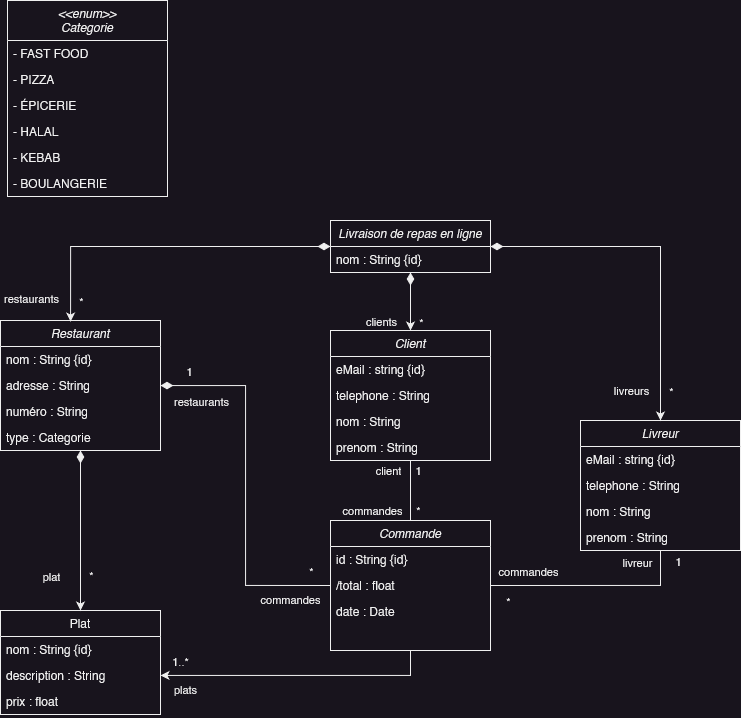

The diagram above was exported from draw.io. Its source (the exported page's mxGraphModel, read from the mxfile embedded in the PNG):
<mxGraphModel dx="1235" dy="634" grid="1" gridSize="10" guides="1" tooltips="1" connect="1" arrows="1" fold="1" page="1" pageScale="1" pageWidth="827" pageHeight="1169" math="0" shadow="0">
  <root>
    <mxCell id="WIyWlLk6GJQsqaUBKTNV-0" />
    <mxCell id="WIyWlLk6GJQsqaUBKTNV-1" parent="WIyWlLk6GJQsqaUBKTNV-0" />
    <mxCell id="zkfFHV4jXpPFQw0GAbJ--0" value="Restaurant" style="swimlane;fontStyle=2;align=center;verticalAlign=top;childLayout=stackLayout;horizontal=1;startSize=26;horizontalStack=0;resizeParent=1;resizeLast=0;collapsible=1;marginBottom=0;rounded=0;shadow=0;strokeWidth=1;" parent="WIyWlLk6GJQsqaUBKTNV-1" vertex="1">
      <mxGeometry x="43" y="350" width="160" height="130" as="geometry">
        <mxRectangle x="230" y="140" width="160" height="26" as="alternateBounds" />
      </mxGeometry>
    </mxCell>
    <mxCell id="zkfFHV4jXpPFQw0GAbJ--1" value="nom : String {id}" style="text;align=left;verticalAlign=top;spacingLeft=4;spacingRight=4;overflow=hidden;rotatable=0;points=[[0,0.5],[1,0.5]];portConstraint=eastwest;" parent="zkfFHV4jXpPFQw0GAbJ--0" vertex="1">
      <mxGeometry y="26" width="160" height="26" as="geometry" />
    </mxCell>
    <mxCell id="zkfFHV4jXpPFQw0GAbJ--2" value="adresse : String" style="text;align=left;verticalAlign=top;spacingLeft=4;spacingRight=4;overflow=hidden;rotatable=0;points=[[0,0.5],[1,0.5]];portConstraint=eastwest;rounded=0;shadow=0;html=0;" parent="zkfFHV4jXpPFQw0GAbJ--0" vertex="1">
      <mxGeometry y="52" width="160" height="26" as="geometry" />
    </mxCell>
    <mxCell id="zkfFHV4jXpPFQw0GAbJ--3" value="numéro : String" style="text;align=left;verticalAlign=top;spacingLeft=4;spacingRight=4;overflow=hidden;rotatable=0;points=[[0,0.5],[1,0.5]];portConstraint=eastwest;rounded=0;shadow=0;html=0;" parent="zkfFHV4jXpPFQw0GAbJ--0" vertex="1">
      <mxGeometry y="78" width="160" height="26" as="geometry" />
    </mxCell>
    <mxCell id="lXdeEH8BAEW4jV3_yc2j-6" value="type : Categorie" style="text;align=left;verticalAlign=top;spacingLeft=4;spacingRight=4;overflow=hidden;rotatable=0;points=[[0,0.5],[1,0.5]];portConstraint=eastwest;rounded=0;shadow=0;html=0;" parent="zkfFHV4jXpPFQw0GAbJ--0" vertex="1">
      <mxGeometry y="104" width="160" height="26" as="geometry" />
    </mxCell>
    <mxCell id="zkfFHV4jXpPFQw0GAbJ--6" value="Plat" style="swimlane;fontStyle=0;align=center;verticalAlign=top;childLayout=stackLayout;horizontal=1;startSize=26;horizontalStack=0;resizeParent=1;resizeLast=0;collapsible=1;marginBottom=0;rounded=0;shadow=0;strokeWidth=1;" parent="WIyWlLk6GJQsqaUBKTNV-1" vertex="1">
      <mxGeometry x="43" y="640" width="160" height="104" as="geometry">
        <mxRectangle x="130" y="380" width="160" height="26" as="alternateBounds" />
      </mxGeometry>
    </mxCell>
    <mxCell id="zkfFHV4jXpPFQw0GAbJ--7" value="nom : String {id}" style="text;align=left;verticalAlign=top;spacingLeft=4;spacingRight=4;overflow=hidden;rotatable=0;points=[[0,0.5],[1,0.5]];portConstraint=eastwest;" parent="zkfFHV4jXpPFQw0GAbJ--6" vertex="1">
      <mxGeometry y="26" width="160" height="26" as="geometry" />
    </mxCell>
    <mxCell id="zkfFHV4jXpPFQw0GAbJ--8" value="description : String" style="text;align=left;verticalAlign=top;spacingLeft=4;spacingRight=4;overflow=hidden;rotatable=0;points=[[0,0.5],[1,0.5]];portConstraint=eastwest;rounded=0;shadow=0;html=0;" parent="zkfFHV4jXpPFQw0GAbJ--6" vertex="1">
      <mxGeometry y="52" width="160" height="26" as="geometry" />
    </mxCell>
    <mxCell id="lXdeEH8BAEW4jV3_yc2j-14" value="prix : float" style="text;align=left;verticalAlign=top;spacingLeft=4;spacingRight=4;overflow=hidden;rotatable=0;points=[[0,0.5],[1,0.5]];portConstraint=eastwest;rounded=0;shadow=0;html=0;" parent="zkfFHV4jXpPFQw0GAbJ--6" vertex="1">
      <mxGeometry y="78" width="160" height="26" as="geometry" />
    </mxCell>
    <mxCell id="zkfFHV4jXpPFQw0GAbJ--12" value="" style="endArrow=diamondThin;endSize=10;endFill=1;shadow=0;strokeWidth=1;rounded=0;edgeStyle=elbowEdgeStyle;elbow=vertical;startArrow=classic;startFill=1;" parent="WIyWlLk6GJQsqaUBKTNV-1" source="zkfFHV4jXpPFQw0GAbJ--6" target="zkfFHV4jXpPFQw0GAbJ--0" edge="1">
      <mxGeometry width="160" relative="1" as="geometry">
        <mxPoint x="63" y="433" as="sourcePoint" />
        <mxPoint x="63" y="433" as="targetPoint" />
      </mxGeometry>
    </mxCell>
    <mxCell id="lXdeEH8BAEW4jV3_yc2j-16" value="plat" style="edgeLabel;html=1;align=center;verticalAlign=middle;resizable=0;points=[];" parent="zkfFHV4jXpPFQw0GAbJ--12" connectable="0" vertex="1">
      <mxGeometry x="-0.4" y="-1" relative="1" as="geometry">
        <mxPoint x="-31" y="14" as="offset" />
      </mxGeometry>
    </mxCell>
    <mxCell id="lXdeEH8BAEW4jV3_yc2j-50" value="*" style="edgeLabel;html=1;align=center;verticalAlign=middle;resizable=0;points=[];" parent="zkfFHV4jXpPFQw0GAbJ--12" connectable="0" vertex="1">
      <mxGeometry x="-0.3636" y="-2" relative="1" as="geometry">
        <mxPoint x="8" y="15" as="offset" />
      </mxGeometry>
    </mxCell>
    <mxCell id="lXdeEH8BAEW4jV3_yc2j-7" value="&lt;&lt;enum&gt;&gt;&#10;Categorie&#10;" style="swimlane;fontStyle=2;align=center;verticalAlign=top;childLayout=stackLayout;horizontal=1;startSize=40;horizontalStack=0;resizeParent=1;resizeLast=0;collapsible=1;marginBottom=0;rounded=0;shadow=0;strokeWidth=1;" parent="WIyWlLk6GJQsqaUBKTNV-1" vertex="1">
      <mxGeometry x="50" y="30" width="160" height="196" as="geometry">
        <mxRectangle x="230" y="140" width="160" height="26" as="alternateBounds" />
      </mxGeometry>
    </mxCell>
    <mxCell id="lXdeEH8BAEW4jV3_yc2j-8" value="- FAST FOOD" style="text;align=left;verticalAlign=top;spacingLeft=4;spacingRight=4;overflow=hidden;rotatable=0;points=[[0,0.5],[1,0.5]];portConstraint=eastwest;" parent="lXdeEH8BAEW4jV3_yc2j-7" vertex="1">
      <mxGeometry y="40" width="160" height="26" as="geometry" />
    </mxCell>
    <mxCell id="lXdeEH8BAEW4jV3_yc2j-9" value="- PIZZA" style="text;align=left;verticalAlign=top;spacingLeft=4;spacingRight=4;overflow=hidden;rotatable=0;points=[[0,0.5],[1,0.5]];portConstraint=eastwest;rounded=0;shadow=0;html=0;" parent="lXdeEH8BAEW4jV3_yc2j-7" vertex="1">
      <mxGeometry y="66" width="160" height="26" as="geometry" />
    </mxCell>
    <mxCell id="lXdeEH8BAEW4jV3_yc2j-10" value="- ÉPICERIE" style="text;align=left;verticalAlign=top;spacingLeft=4;spacingRight=4;overflow=hidden;rotatable=0;points=[[0,0.5],[1,0.5]];portConstraint=eastwest;rounded=0;shadow=0;html=0;" parent="lXdeEH8BAEW4jV3_yc2j-7" vertex="1">
      <mxGeometry y="92" width="160" height="26" as="geometry" />
    </mxCell>
    <mxCell id="lXdeEH8BAEW4jV3_yc2j-11" value="- HALAL" style="text;align=left;verticalAlign=top;spacingLeft=4;spacingRight=4;overflow=hidden;rotatable=0;points=[[0,0.5],[1,0.5]];portConstraint=eastwest;rounded=0;shadow=0;html=0;" parent="lXdeEH8BAEW4jV3_yc2j-7" vertex="1">
      <mxGeometry y="118" width="160" height="26" as="geometry" />
    </mxCell>
    <mxCell id="lXdeEH8BAEW4jV3_yc2j-13" value="- KEBAB" style="text;align=left;verticalAlign=top;spacingLeft=4;spacingRight=4;overflow=hidden;rotatable=0;points=[[0,0.5],[1,0.5]];portConstraint=eastwest;rounded=0;shadow=0;html=0;" parent="lXdeEH8BAEW4jV3_yc2j-7" vertex="1">
      <mxGeometry y="144" width="160" height="26" as="geometry" />
    </mxCell>
    <mxCell id="lXdeEH8BAEW4jV3_yc2j-12" value="- BOULANGERIE" style="text;align=left;verticalAlign=top;spacingLeft=4;spacingRight=4;overflow=hidden;rotatable=0;points=[[0,0.5],[1,0.5]];portConstraint=eastwest;rounded=0;shadow=0;html=0;" parent="lXdeEH8BAEW4jV3_yc2j-7" vertex="1">
      <mxGeometry y="170" width="160" height="26" as="geometry" />
    </mxCell>
    <mxCell id="lXdeEH8BAEW4jV3_yc2j-18" value="Commande" style="swimlane;fontStyle=2;align=center;verticalAlign=top;childLayout=stackLayout;horizontal=1;startSize=26;horizontalStack=0;resizeParent=1;resizeLast=0;collapsible=1;marginBottom=0;rounded=0;shadow=0;strokeWidth=1;" parent="WIyWlLk6GJQsqaUBKTNV-1" vertex="1">
      <mxGeometry x="373" y="550" width="160" height="130" as="geometry">
        <mxRectangle x="230" y="140" width="160" height="26" as="alternateBounds" />
      </mxGeometry>
    </mxCell>
    <mxCell id="lXdeEH8BAEW4jV3_yc2j-19" value="id : String {id}" style="text;align=left;verticalAlign=top;spacingLeft=4;spacingRight=4;overflow=hidden;rotatable=0;points=[[0,0.5],[1,0.5]];portConstraint=eastwest;" parent="lXdeEH8BAEW4jV3_yc2j-18" vertex="1">
      <mxGeometry y="26" width="160" height="26" as="geometry" />
    </mxCell>
    <mxCell id="lXdeEH8BAEW4jV3_yc2j-20" value="/total : float" style="text;align=left;verticalAlign=top;spacingLeft=4;spacingRight=4;overflow=hidden;rotatable=0;points=[[0,0.5],[1,0.5]];portConstraint=eastwest;rounded=0;shadow=0;html=0;" parent="lXdeEH8BAEW4jV3_yc2j-18" vertex="1">
      <mxGeometry y="52" width="160" height="26" as="geometry" />
    </mxCell>
    <mxCell id="lXdeEH8BAEW4jV3_yc2j-31" value="date : Date" style="text;align=left;verticalAlign=top;spacingLeft=4;spacingRight=4;overflow=hidden;rotatable=0;points=[[0,0.5],[1,0.5]];portConstraint=eastwest;rounded=0;shadow=0;html=0;" parent="lXdeEH8BAEW4jV3_yc2j-18" vertex="1">
      <mxGeometry y="78" width="160" height="26" as="geometry" />
    </mxCell>
    <mxCell id="lXdeEH8BAEW4jV3_yc2j-23" value="" style="edgeStyle=orthogonalEdgeStyle;rounded=0;orthogonalLoop=1;jettySize=auto;html=1;entryX=0;entryY=0.5;entryDx=0;entryDy=0;startArrow=diamondThin;startFill=1;startSize=10;endArrow=none;endFill=0;" parent="WIyWlLk6GJQsqaUBKTNV-1" source="zkfFHV4jXpPFQw0GAbJ--2" target="lXdeEH8BAEW4jV3_yc2j-20" edge="1">
      <mxGeometry relative="1" as="geometry" />
    </mxCell>
    <mxCell id="lXdeEH8BAEW4jV3_yc2j-57" value="commandes" style="edgeLabel;html=1;align=center;verticalAlign=middle;resizable=0;points=[];" parent="lXdeEH8BAEW4jV3_yc2j-23" connectable="0" vertex="1">
      <mxGeometry x="0.6423" y="4" relative="1" as="geometry">
        <mxPoint x="26" y="17" as="offset" />
      </mxGeometry>
    </mxCell>
    <mxCell id="lXdeEH8BAEW4jV3_yc2j-58" value="*" style="edgeLabel;html=1;align=center;verticalAlign=middle;resizable=0;points=[];" parent="lXdeEH8BAEW4jV3_yc2j-23" connectable="0" vertex="1">
      <mxGeometry x="0.6614" y="1" relative="1" as="geometry">
        <mxPoint x="43" y="-14" as="offset" />
      </mxGeometry>
    </mxCell>
    <mxCell id="lXdeEH8BAEW4jV3_yc2j-59" value="restaurants" style="edgeLabel;html=1;align=center;verticalAlign=middle;resizable=0;points=[];" parent="lXdeEH8BAEW4jV3_yc2j-23" connectable="0" vertex="1">
      <mxGeometry x="-0.6677" y="-2" relative="1" as="geometry">
        <mxPoint x="-21" y="13" as="offset" />
      </mxGeometry>
    </mxCell>
    <mxCell id="lXdeEH8BAEW4jV3_yc2j-60" value="1" style="edgeLabel;html=1;align=center;verticalAlign=middle;resizable=0;points=[];" parent="lXdeEH8BAEW4jV3_yc2j-23" connectable="0" vertex="1">
      <mxGeometry x="-0.8458" y="3" relative="1" as="geometry">
        <mxPoint y="-12" as="offset" />
      </mxGeometry>
    </mxCell>
    <mxCell id="lXdeEH8BAEW4jV3_yc2j-72" style="edgeStyle=orthogonalEdgeStyle;rounded=0;orthogonalLoop=1;jettySize=auto;html=1;entryX=1;entryY=0.5;entryDx=0;entryDy=0;endArrow=none;endFill=0;" parent="WIyWlLk6GJQsqaUBKTNV-1" source="lXdeEH8BAEW4jV3_yc2j-28" target="lXdeEH8BAEW4jV3_yc2j-20" edge="1">
      <mxGeometry relative="1" as="geometry" />
    </mxCell>
    <mxCell id="lXdeEH8BAEW4jV3_yc2j-73" value="commandes" style="edgeLabel;html=1;align=center;verticalAlign=middle;resizable=0;points=[];" parent="lXdeEH8BAEW4jV3_yc2j-72" connectable="0" vertex="1">
      <mxGeometry x="0.7463" y="2" relative="1" as="geometry">
        <mxPoint x="11" y="-17" as="offset" />
      </mxGeometry>
    </mxCell>
    <mxCell id="lXdeEH8BAEW4jV3_yc2j-74" value="*" style="edgeLabel;html=1;align=center;verticalAlign=middle;resizable=0;points=[];" parent="lXdeEH8BAEW4jV3_yc2j-72" connectable="0" vertex="1">
      <mxGeometry x="-0.7268" y="-2" relative="1" as="geometry">
        <mxPoint x="-151" y="22" as="offset" />
      </mxGeometry>
    </mxCell>
    <mxCell id="lXdeEH8BAEW4jV3_yc2j-75" value="1" style="edgeLabel;html=1;align=center;verticalAlign=middle;resizable=0;points=[];" parent="lXdeEH8BAEW4jV3_yc2j-72" connectable="0" vertex="1">
      <mxGeometry x="0.7724" y="-1" relative="1" as="geometry">
        <mxPoint x="164" y="-24" as="offset" />
      </mxGeometry>
    </mxCell>
    <mxCell id="lXdeEH8BAEW4jV3_yc2j-76" value="livreur" style="edgeLabel;html=1;align=center;verticalAlign=middle;resizable=0;points=[];" parent="lXdeEH8BAEW4jV3_yc2j-72" connectable="0" vertex="1">
      <mxGeometry x="0.7073" y="3" relative="1" as="geometry">
        <mxPoint x="117" y="-27" as="offset" />
      </mxGeometry>
    </mxCell>
    <mxCell id="lXdeEH8BAEW4jV3_yc2j-28" value="Livreur" style="swimlane;fontStyle=2;align=center;verticalAlign=top;childLayout=stackLayout;horizontal=1;startSize=26;horizontalStack=0;resizeParent=1;resizeLast=0;collapsible=1;marginBottom=0;rounded=0;shadow=0;strokeWidth=1;" parent="WIyWlLk6GJQsqaUBKTNV-1" vertex="1">
      <mxGeometry x="623" y="450" width="160" height="130" as="geometry">
        <mxRectangle x="230" y="140" width="160" height="26" as="alternateBounds" />
      </mxGeometry>
    </mxCell>
    <mxCell id="lXdeEH8BAEW4jV3_yc2j-29" value="eMail : string {id}" style="text;align=left;verticalAlign=top;spacingLeft=4;spacingRight=4;overflow=hidden;rotatable=0;points=[[0,0.5],[1,0.5]];portConstraint=eastwest;" parent="lXdeEH8BAEW4jV3_yc2j-28" vertex="1">
      <mxGeometry y="26" width="160" height="26" as="geometry" />
    </mxCell>
    <mxCell id="lXdeEH8BAEW4jV3_yc2j-30" value="telephone : String" style="text;align=left;verticalAlign=top;spacingLeft=4;spacingRight=4;overflow=hidden;rotatable=0;points=[[0,0.5],[1,0.5]];portConstraint=eastwest;rounded=0;shadow=0;html=0;" parent="lXdeEH8BAEW4jV3_yc2j-28" vertex="1">
      <mxGeometry y="52" width="160" height="26" as="geometry" />
    </mxCell>
    <mxCell id="lXdeEH8BAEW4jV3_yc2j-32" value="nom : String" style="text;align=left;verticalAlign=top;spacingLeft=4;spacingRight=4;overflow=hidden;rotatable=0;points=[[0,0.5],[1,0.5]];portConstraint=eastwest;rounded=0;shadow=0;html=0;" parent="lXdeEH8BAEW4jV3_yc2j-28" vertex="1">
      <mxGeometry y="78" width="160" height="26" as="geometry" />
    </mxCell>
    <mxCell id="lXdeEH8BAEW4jV3_yc2j-33" value="prenom : String" style="text;align=left;verticalAlign=top;spacingLeft=4;spacingRight=4;overflow=hidden;rotatable=0;points=[[0,0.5],[1,0.5]];portConstraint=eastwest;rounded=0;shadow=0;html=0;" parent="lXdeEH8BAEW4jV3_yc2j-28" vertex="1">
      <mxGeometry y="104" width="160" height="26" as="geometry" />
    </mxCell>
    <mxCell id="lXdeEH8BAEW4jV3_yc2j-48" style="edgeStyle=orthogonalEdgeStyle;rounded=0;orthogonalLoop=1;jettySize=auto;html=1;entryX=0.5;entryY=1;entryDx=0;entryDy=0;startArrow=classic;startFill=1;endArrow=diamondThin;endFill=1;endSize=10;" parent="WIyWlLk6GJQsqaUBKTNV-1" source="lXdeEH8BAEW4jV3_yc2j-34" target="lXdeEH8BAEW4jV3_yc2j-41" edge="1">
      <mxGeometry relative="1" as="geometry" />
    </mxCell>
    <mxCell id="lXdeEH8BAEW4jV3_yc2j-53" value="clients" style="edgeLabel;html=1;align=center;verticalAlign=middle;resizable=0;points=[];" parent="lXdeEH8BAEW4jV3_yc2j-48" connectable="0" vertex="1">
      <mxGeometry x="-0.2064" relative="1" as="geometry">
        <mxPoint x="-30" y="14" as="offset" />
      </mxGeometry>
    </mxCell>
    <mxCell id="lXdeEH8BAEW4jV3_yc2j-54" value="&lt;div&gt;*&lt;/div&gt;" style="edgeLabel;html=1;align=center;verticalAlign=middle;resizable=0;points=[];" parent="lXdeEH8BAEW4jV3_yc2j-48" connectable="0" vertex="1">
      <mxGeometry x="-0.1423" y="-1" relative="1" as="geometry">
        <mxPoint x="9" y="16" as="offset" />
      </mxGeometry>
    </mxCell>
    <mxCell id="lXdeEH8BAEW4jV3_yc2j-66" style="edgeStyle=orthogonalEdgeStyle;rounded=0;orthogonalLoop=1;jettySize=auto;html=1;entryX=0.5;entryY=0;entryDx=0;entryDy=0;startArrow=none;startFill=0;endArrow=none;endFill=0;startSize=10;" parent="WIyWlLk6GJQsqaUBKTNV-1" source="lXdeEH8BAEW4jV3_yc2j-34" target="lXdeEH8BAEW4jV3_yc2j-18" edge="1">
      <mxGeometry relative="1" as="geometry" />
    </mxCell>
    <mxCell id="lXdeEH8BAEW4jV3_yc2j-67" value="client" style="edgeLabel;html=1;align=center;verticalAlign=middle;resizable=0;points=[];" parent="lXdeEH8BAEW4jV3_yc2j-66" connectable="0" vertex="1">
      <mxGeometry x="0.6952" y="1" relative="1" as="geometry">
        <mxPoint x="-24" y="-41" as="offset" />
      </mxGeometry>
    </mxCell>
    <mxCell id="lXdeEH8BAEW4jV3_yc2j-68" value="1" style="edgeLabel;html=1;align=center;verticalAlign=middle;resizable=0;points=[];" parent="lXdeEH8BAEW4jV3_yc2j-66" connectable="0" vertex="1">
      <mxGeometry x="0.219" y="1" relative="1" as="geometry">
        <mxPoint x="6" y="-27" as="offset" />
      </mxGeometry>
    </mxCell>
    <mxCell id="lXdeEH8BAEW4jV3_yc2j-69" value="commandes" style="edgeLabel;html=1;align=center;verticalAlign=middle;resizable=0;points=[];" parent="lXdeEH8BAEW4jV3_yc2j-66" connectable="0" vertex="1">
      <mxGeometry x="-0.2571" y="2" relative="1" as="geometry">
        <mxPoint x="-41" y="27" as="offset" />
      </mxGeometry>
    </mxCell>
    <mxCell id="lXdeEH8BAEW4jV3_yc2j-70" value="*" style="edgeLabel;html=1;align=center;verticalAlign=middle;resizable=0;points=[];" parent="lXdeEH8BAEW4jV3_yc2j-66" connectable="0" vertex="1">
      <mxGeometry x="-0.3143" y="1" relative="1" as="geometry">
        <mxPoint x="6" y="29" as="offset" />
      </mxGeometry>
    </mxCell>
    <mxCell id="lXdeEH8BAEW4jV3_yc2j-34" value="Client" style="swimlane;fontStyle=2;align=center;verticalAlign=top;childLayout=stackLayout;horizontal=1;startSize=26;horizontalStack=0;resizeParent=1;resizeLast=0;collapsible=1;marginBottom=0;rounded=0;shadow=0;strokeWidth=1;" parent="WIyWlLk6GJQsqaUBKTNV-1" vertex="1">
      <mxGeometry x="373" y="360" width="160" height="130" as="geometry">
        <mxRectangle x="230" y="140" width="160" height="26" as="alternateBounds" />
      </mxGeometry>
    </mxCell>
    <mxCell id="lXdeEH8BAEW4jV3_yc2j-35" value="eMail : string {id}" style="text;align=left;verticalAlign=top;spacingLeft=4;spacingRight=4;overflow=hidden;rotatable=0;points=[[0,0.5],[1,0.5]];portConstraint=eastwest;" parent="lXdeEH8BAEW4jV3_yc2j-34" vertex="1">
      <mxGeometry y="26" width="160" height="26" as="geometry" />
    </mxCell>
    <mxCell id="lXdeEH8BAEW4jV3_yc2j-36" value="telephone : String" style="text;align=left;verticalAlign=top;spacingLeft=4;spacingRight=4;overflow=hidden;rotatable=0;points=[[0,0.5],[1,0.5]];portConstraint=eastwest;rounded=0;shadow=0;html=0;" parent="lXdeEH8BAEW4jV3_yc2j-34" vertex="1">
      <mxGeometry y="52" width="160" height="26" as="geometry" />
    </mxCell>
    <mxCell id="lXdeEH8BAEW4jV3_yc2j-37" value="nom : String" style="text;align=left;verticalAlign=top;spacingLeft=4;spacingRight=4;overflow=hidden;rotatable=0;points=[[0,0.5],[1,0.5]];portConstraint=eastwest;rounded=0;shadow=0;html=0;" parent="lXdeEH8BAEW4jV3_yc2j-34" vertex="1">
      <mxGeometry y="78" width="160" height="26" as="geometry" />
    </mxCell>
    <mxCell id="lXdeEH8BAEW4jV3_yc2j-46" style="edgeStyle=orthogonalEdgeStyle;rounded=0;orthogonalLoop=1;jettySize=auto;html=1;entryX=0.438;entryY=0.008;entryDx=0;entryDy=0;entryPerimeter=0;exitX=0;exitY=0.5;exitDx=0;exitDy=0;startArrow=diamondThin;startFill=1;endSize=6;startSize=10;" parent="WIyWlLk6GJQsqaUBKTNV-1" source="lXdeEH8BAEW4jV3_yc2j-41" target="zkfFHV4jXpPFQw0GAbJ--0" edge="1">
      <mxGeometry relative="1" as="geometry" />
    </mxCell>
    <mxCell id="lXdeEH8BAEW4jV3_yc2j-51" value="restaurants" style="edgeLabel;html=1;align=center;verticalAlign=middle;resizable=0;points=[];" parent="lXdeEH8BAEW4jV3_yc2j-46" connectable="0" vertex="1">
      <mxGeometry x="0.8569" y="2" relative="1" as="geometry">
        <mxPoint x="-42" y="1" as="offset" />
      </mxGeometry>
    </mxCell>
    <mxCell id="lXdeEH8BAEW4jV3_yc2j-52" value="*" style="edgeLabel;html=1;align=center;verticalAlign=middle;resizable=0;points=[];" parent="lXdeEH8BAEW4jV3_yc2j-46" connectable="0" vertex="1">
      <mxGeometry x="0.8331" y="-2" relative="1" as="geometry">
        <mxPoint x="12" y="7" as="offset" />
      </mxGeometry>
    </mxCell>
    <mxCell id="lXdeEH8BAEW4jV3_yc2j-47" style="edgeStyle=orthogonalEdgeStyle;rounded=0;orthogonalLoop=1;jettySize=auto;html=1;entryX=0.5;entryY=0;entryDx=0;entryDy=0;startArrow=diamondThin;startFill=1;endSize=6;startSize=10;" parent="WIyWlLk6GJQsqaUBKTNV-1" source="lXdeEH8BAEW4jV3_yc2j-41" target="lXdeEH8BAEW4jV3_yc2j-28" edge="1">
      <mxGeometry relative="1" as="geometry" />
    </mxCell>
    <mxCell id="lXdeEH8BAEW4jV3_yc2j-55" value="livreurs" style="edgeLabel;html=1;align=center;verticalAlign=middle;resizable=0;points=[];" parent="lXdeEH8BAEW4jV3_yc2j-47" connectable="0" vertex="1">
      <mxGeometry x="0.8281" y="-2" relative="1" as="geometry">
        <mxPoint x="-28" y="-1" as="offset" />
      </mxGeometry>
    </mxCell>
    <mxCell id="lXdeEH8BAEW4jV3_yc2j-56" value="*" style="edgeLabel;html=1;align=center;verticalAlign=middle;resizable=0;points=[];" parent="lXdeEH8BAEW4jV3_yc2j-47" connectable="0" vertex="1">
      <mxGeometry x="0.5016" relative="1" as="geometry">
        <mxPoint x="10" y="56" as="offset" />
      </mxGeometry>
    </mxCell>
    <mxCell id="lXdeEH8BAEW4jV3_yc2j-41" value="Livraison de repas en ligne" style="swimlane;fontStyle=2;align=center;verticalAlign=top;childLayout=stackLayout;horizontal=1;startSize=26;horizontalStack=0;resizeParent=1;resizeLast=0;collapsible=1;marginBottom=0;rounded=0;shadow=0;strokeWidth=1;" parent="WIyWlLk6GJQsqaUBKTNV-1" vertex="1">
      <mxGeometry x="373" y="250" width="160" height="52" as="geometry">
        <mxRectangle x="230" y="140" width="160" height="26" as="alternateBounds" />
      </mxGeometry>
    </mxCell>
    <mxCell id="lXdeEH8BAEW4jV3_yc2j-77" value="nom : String {id}" style="text;align=left;verticalAlign=top;spacingLeft=4;spacingRight=4;overflow=hidden;rotatable=0;points=[[0,0.5],[1,0.5]];portConstraint=eastwest;" parent="lXdeEH8BAEW4jV3_yc2j-41" vertex="1">
      <mxGeometry y="26" width="160" height="26" as="geometry" />
    </mxCell>
    <mxCell id="lXdeEH8BAEW4jV3_yc2j-61" style="edgeStyle=orthogonalEdgeStyle;rounded=0;orthogonalLoop=1;jettySize=auto;html=1;entryX=0.5;entryY=1;entryDx=0;entryDy=0;startArrow=classic;startFill=1;endArrow=none;endFill=0;" parent="WIyWlLk6GJQsqaUBKTNV-1" source="zkfFHV4jXpPFQw0GAbJ--8" target="lXdeEH8BAEW4jV3_yc2j-18" edge="1">
      <mxGeometry relative="1" as="geometry" />
    </mxCell>
    <mxCell id="lXdeEH8BAEW4jV3_yc2j-62" value="plats" style="edgeLabel;html=1;align=center;verticalAlign=middle;resizable=0;points=[];" parent="lXdeEH8BAEW4jV3_yc2j-61" connectable="0" vertex="1">
      <mxGeometry x="-0.8183" y="-2" relative="1" as="geometry">
        <mxPoint y="11" as="offset" />
      </mxGeometry>
    </mxCell>
    <mxCell id="lXdeEH8BAEW4jV3_yc2j-63" value="1..*" style="edgeLabel;html=1;align=center;verticalAlign=middle;resizable=0;points=[];" parent="lXdeEH8BAEW4jV3_yc2j-61" connectable="0" vertex="1">
      <mxGeometry x="-0.6814" y="2" relative="1" as="geometry">
        <mxPoint x="-24" y="-13" as="offset" />
      </mxGeometry>
    </mxCell>
    <mxCell id="lXdeEH8BAEW4jV3_yc2j-38" value="prenom : String" style="text;align=left;verticalAlign=top;spacingLeft=4;spacingRight=4;overflow=hidden;rotatable=0;points=[[0,0.5],[1,0.5]];portConstraint=eastwest;rounded=0;shadow=0;html=0;" parent="WIyWlLk6GJQsqaUBKTNV-1" vertex="1">
      <mxGeometry x="373" y="464" width="160" height="26" as="geometry" />
    </mxCell>
  </root>
</mxGraphModel>